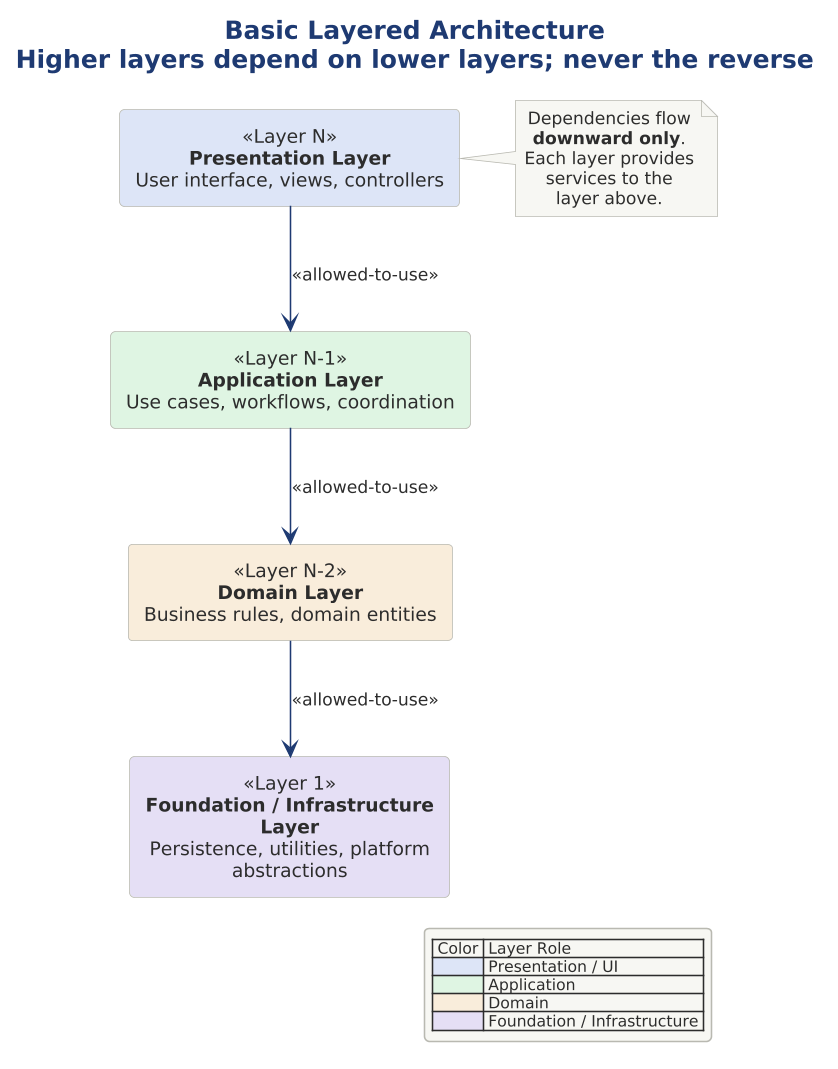

The diagram above was rendered by PlantUML. Its source (embedded in the PNG):
@startuml

scale 1.5625



!include ../../../../../../tooling/styles/plantuml/structural/component-diagram-style.iuml

title Basic Layered Architecture\nHigher layers depend on lower layers; never the reverse

rectangle "<<Layer N>>\n**Presentation Layer**\nUser interface, views, controllers" as L4 $fill_primary
rectangle "<<Layer N-1>>\n**Application Layer**\nUse cases, workflows, coordination" as L3 $fill_ok
rectangle "<<Layer N-2>>\n**Domain Layer**\nBusiness rules, domain entities" as L2 $fill_caution
rectangle "<<Layer 1>>\n**Foundation / Infrastructure Layer**\nPersistence, utilities, platform abstractions" as L1 $fill_alt

L4 -[$line_primary]-> L3 : <<allowed-to-use>>
L3 -[$line_primary]-> L2 : <<allowed-to-use>>
L2 -[$line_primary]-> L1 : <<allowed-to-use>>

legend right
  | Color | Layer Role |
  |<$fill_primary>  | Presentation / UI |
  |<$fill_ok>  | Application |
  |<$fill_caution>  | Domain |
  |<$fill_alt>  | Foundation / Infrastructure |
end legend

note right of L4
  Dependencies flow
  **downward only**.
  Each layer provides
  services to the
  layer above.
end note
@enduml